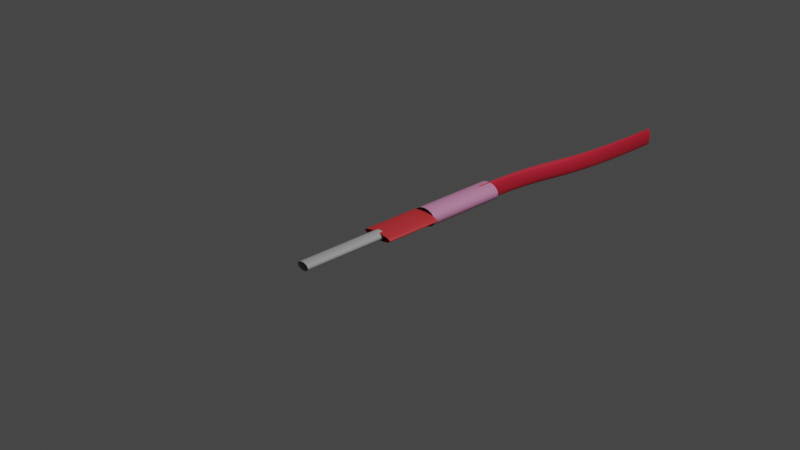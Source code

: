 # Source: jack-cables.blend  (saved by Blender 3.2.14; exported with 4.5.12 LTS)
import bpy
from mathutils import Matrix  # noqa: F401  (used for matrix-valued properties, if any)

bpy.ops.wm.read_factory_settings(use_empty=True)
scene = bpy.context.scene
scene.name = 'Scene'

# ---- collections
col_collection = bpy.data.collections.new('Collection'); scene.collection.children.link(col_collection)

# ---- materials (node trees are filled in below, after node groups)
mat_material_002 = bpy.data.materials.new('Material.002')
mat_material_002.use_transparent_shadow = False
mat_material_002.diffuse_color = (0.8, 0.06295, 0.129, 1.0)
mat_material_003 = bpy.data.materials.new('Material.003')
mat_material_003.use_transparent_shadow = False
mat_material_003.diffuse_color = (0.9258, 0.9258, 0.9258, 1.0)
mat_material_001 = bpy.data.materials.new('Material.001')
mat_material_001.use_transparent_shadow = False
mat_material_001.diffuse_color = (0.8, 0.006018, 0.01494, 1.0)
mat_material_004 = bpy.data.materials.new('Material.004')
mat_material_004.use_transparent_shadow = False
mat_material_004.diffuse_color = (0.8, 0.0125, 0.03548, 1.0)
mat_material_005 = bpy.data.materials.new('Material.005')
mat_material_005.use_transparent_shadow = False
mat_material_005.diffuse_color = (0.016, 0.001308, 0.002362, 1.0)
mat_material_006 = bpy.data.materials.new('Material.006')
mat_material_006.use_transparent_shadow = False
mat_material_006.diffuse_color = (0.01341, 0.0007202, 0.001312, 1.0)
mat_material_007 = bpy.data.materials.new('Material.007')
mat_material_007.use_transparent_shadow = False
mat_material_007.diffuse_color = (0.9258, 0.9258, 0.9258, 1.0)
mat_material_008 = bpy.data.materials.new('Material.008')
mat_material_008.use_transparent_shadow = False
mat_material_008.diffuse_color = (0.01341, 0.002852, 0.004139, 1.0)

# ---- material node trees
mat_material_002.use_nodes = True; mat_material_002.node_tree.nodes.clear()
_N = mat_material_002.node_tree.nodes; _L = mat_material_002.node_tree.links
n0 = _N.new('ShaderNodeBsdfPrincipled'); n0.name = 'Principled BSDF'; n0.location = (10, 300)
n0.distribution = 'GGX'
n0.subsurface_method = 'RANDOM_WALK_SKIN'
n0.inputs[0].default_value = (0.8, 0.3201, 0.5584, 1.0)
n0.inputs[3].default_value = 1.45
n0.inputs[27].default_value = (0.0, 0.0, 0.0, 1.0)
n0.inputs[28].default_value = 1.0
n1 = _N.new('ShaderNodeOutputMaterial'); n1.name = 'Material Output'; n1.location = (300, 300)
_L.new(n0.outputs[0], n1.inputs[0])
n1.is_active_output = True
mat_material_003.use_nodes = True; mat_material_003.node_tree.nodes.clear()
_N = mat_material_003.node_tree.nodes; _L = mat_material_003.node_tree.links
n0 = _N.new('ShaderNodeBsdfPrincipled'); n0.name = 'Principled BSDF'; n0.location = (10, 300)
n0.distribution = 'GGX'
n0.subsurface_method = 'RANDOM_WALK_SKIN'
n0.inputs[0].default_value = (0.5173, 0.5173, 0.5173, 1.0)
n0.inputs[3].default_value = 1.45
n0.inputs[27].default_value = (0.0, 0.0, 0.0, 1.0)
n0.inputs[28].default_value = 1.0
n1 = _N.new('ShaderNodeOutputMaterial'); n1.name = 'Material Output'; n1.location = (300, 300)
_L.new(n0.outputs[0], n1.inputs[0])
n1.is_active_output = True
mat_material_001.use_nodes = True; mat_material_001.node_tree.nodes.clear()
_N = mat_material_001.node_tree.nodes; _L = mat_material_001.node_tree.links
n0 = _N.new('ShaderNodeBsdfPrincipled'); n0.name = 'Principled BSDF'; n0.location = (10, 300)
n0.distribution = 'GGX'
n0.subsurface_method = 'RANDOM_WALK_SKIN'
n0.inputs[0].default_value = (0.8, 0.04293, 0.05178, 1.0)
n0.inputs[3].default_value = 1.45
n0.inputs[27].default_value = (0.0, 0.0, 0.0, 1.0)
n0.inputs[28].default_value = 1.0
n1 = _N.new('ShaderNodeOutputMaterial'); n1.name = 'Material Output'; n1.location = (300, 300)
_L.new(n0.outputs[0], n1.inputs[0])
n1.is_active_output = True
mat_material_004.use_nodes = True; mat_material_004.node_tree.nodes.clear()
_N = mat_material_004.node_tree.nodes; _L = mat_material_004.node_tree.links
n0 = _N.new('ShaderNodeBsdfPrincipled'); n0.name = 'Principled BSDF'; n0.location = (10, 300)
n0.distribution = 'GGX'
n0.subsurface_method = 'RANDOM_WALK_SKIN'
n0.inputs[0].default_value = (0.8, 0.02269, 0.05309, 1.0)
n0.inputs[3].default_value = 1.45
n0.inputs[27].default_value = (0.0, 0.0, 0.0, 1.0)
n0.inputs[28].default_value = 1.0
n1 = _N.new('ShaderNodeOutputMaterial'); n1.name = 'Material Output'; n1.location = (300, 300)
_L.new(n0.outputs[0], n1.inputs[0])
n1.is_active_output = True
mat_material_005.use_nodes = True; mat_material_005.node_tree.nodes.clear()
_N = mat_material_005.node_tree.nodes; _L = mat_material_005.node_tree.links
n0 = _N.new('ShaderNodeBsdfPrincipled'); n0.name = 'Principled BSDF'; n0.location = (10, 300)
n0.distribution = 'GGX'
n0.subsurface_method = 'RANDOM_WALK_SKIN'
n0.inputs[0].default_value = (0.8, 0.02269, 0.05309, 1.0)
n0.inputs[3].default_value = 1.45
n0.inputs[27].default_value = (0.0, 0.0, 0.0, 1.0)
n0.inputs[28].default_value = 1.0
n1 = _N.new('ShaderNodeOutputMaterial'); n1.name = 'Material Output'; n1.location = (300, 300)
_L.new(n0.outputs[0], n1.inputs[0])
n1.is_active_output = True
mat_material_006.use_nodes = True; mat_material_006.node_tree.nodes.clear()
_N = mat_material_006.node_tree.nodes; _L = mat_material_006.node_tree.links
n0 = _N.new('ShaderNodeBsdfPrincipled'); n0.name = 'Principled BSDF'; n0.location = (10, 300)
n0.distribution = 'GGX'
n0.subsurface_method = 'RANDOM_WALK_SKIN'
n0.inputs[0].default_value = (0.8, 0.04293, 0.05178, 1.0)
n0.inputs[3].default_value = 1.45
n0.inputs[27].default_value = (0.0, 0.0, 0.0, 1.0)
n0.inputs[28].default_value = 1.0
n1 = _N.new('ShaderNodeOutputMaterial'); n1.name = 'Material Output'; n1.location = (300, 300)
_L.new(n0.outputs[0], n1.inputs[0])
n1.is_active_output = True
mat_material_007.use_nodes = True; mat_material_007.node_tree.nodes.clear()
_N = mat_material_007.node_tree.nodes; _L = mat_material_007.node_tree.links
n0 = _N.new('ShaderNodeBsdfPrincipled'); n0.name = 'Principled BSDF'; n0.location = (10, 300)
n0.distribution = 'GGX'
n0.subsurface_method = 'RANDOM_WALK_SKIN'
n0.inputs[0].default_value = (0.5173, 0.5173, 0.5173, 1.0)
n0.inputs[3].default_value = 1.45
n0.inputs[27].default_value = (0.0, 0.0, 0.0, 1.0)
n0.inputs[28].default_value = 1.0
n1 = _N.new('ShaderNodeOutputMaterial'); n1.name = 'Material Output'; n1.location = (300, 300)
_L.new(n0.outputs[0], n1.inputs[0])
n1.is_active_output = True
mat_material_008.use_nodes = True; mat_material_008.node_tree.nodes.clear()
_N = mat_material_008.node_tree.nodes; _L = mat_material_008.node_tree.links
n0 = _N.new('ShaderNodeBsdfPrincipled'); n0.name = 'Principled BSDF'; n0.location = (10, 300)
n0.distribution = 'GGX'
n0.subsurface_method = 'RANDOM_WALK_SKIN'
n0.inputs[0].default_value = (0.8, 0.3201, 0.5584, 1.0)
n0.inputs[3].default_value = 1.45
n0.inputs[27].default_value = (0.0, 0.0, 0.0, 1.0)
n0.inputs[28].default_value = 1.0
n1 = _N.new('ShaderNodeOutputMaterial'); n1.name = 'Material Output'; n1.location = (300, 300)
_L.new(n0.outputs[0], n1.inputs[0])
n1.is_active_output = True

# ---- world
world_world = bpy.data.worlds.new('World'); scene.world = world_world
world_world.use_nodes = True; world_world.node_tree.nodes.clear()
_N = world_world.node_tree.nodes; _L = world_world.node_tree.links
n0 = _N.new('ShaderNodeOutputWorld'); n0.name = 'World Output'; n0.location = (300, 300)
n1 = _N.new('ShaderNodeBackground'); n1.name = 'Background'; n1.location = (10, 300)
n1.inputs[0].default_value = (0.05088, 0.05088, 0.05088, 1.0)
_L.new(n1.outputs[0], n0.inputs[0])
n0.is_active_output = True
world_world.color = (0.05088, 0.05088, 0.05088)
world_world.use_sun_shadow = False
world_world.sun_shadow_jitter_overblur = 0.0

# ---- cameras
cam_camera = bpy.data.cameras.new('Camera')
cam_camera.clip_end = 100.0
cam_camera.ortho_scale = 7.314

# ---- lights
light_light = bpy.data.lights.new('Light', 'POINT')
light_light.transmission_factor = 0.0
light_light.energy = 1000.0
light_light.shadow_soft_size = 0.1
light_light.shadow_maximum_resolution = 0.006
light_light.use_absolute_resolution = True

# ---- curves / text
cu_beziercurve = bpy.data.curves.new('BezierCurve', 'CURVE')
cu_beziercurve.dimensions = '3D'
_sp = cu_beziercurve.splines.new('BEZIER'); _sp.bezier_points.add(1)
_sp.bezier_points.foreach_set('co', [-1.278, -0.009487, 0.0, 1.0, -0.009115, 0.0])
_sp.bezier_points.foreach_set('handle_left', [-1.985, -0.008131, 0.0, 1.216e-05, -0.009115, 0.0])
_sp.bezier_points.foreach_set('handle_right', [-0.54, -0.0109, 0.0, 2.0, -0.009115, 0.0])
for _p, _l, _r in zip(_sp.bezier_points, ['ALIGNED', 'ALIGNED'], ['ALIGNED', 'ALIGNED']): _p.handle_left_type = _l; _p.handle_right_type = _r
_sp.order_u = 0
_sp.order_v = 0
cu_beziercurve.materials.append(mat_material_002)
cu_beziercurve.use_path = True
cu_beziercurve.bevel_mode = 'OBJECT'
cu_beziercurve.fill_mode = 'FULL'
cu_beziercircle = bpy.data.curves.new('BezierCircle', 'CURVE')
cu_beziercircle.dimensions = '3D'
_sp = cu_beziercircle.splines.new('BEZIER'); _sp.bezier_points.add(3)
_sp.bezier_points.foreach_set('co', [-1.0, 0.0, 0.0, 0.0, 1.0, 0.0, 1.0, 0.0, 0.0, 0.0, -1.0, 0.0])
_sp.bezier_points.foreach_set('handle_left', [-1.0, -0.5521, 0.0, -0.5521, 1.0, 0.0, 1.0, 0.5521, 0.0, 0.5521, -1.0, 0.0])
_sp.bezier_points.foreach_set('handle_right', [-1.0, 0.5521, 0.0, 0.5521, 1.0, 0.0, 1.0, -0.5521, 0.0, -0.5521, -1.0, 0.0])
for _p, _l, _r in zip(_sp.bezier_points, ['AUTO', 'AUTO', 'AUTO', 'AUTO'], ['AUTO', 'AUTO', 'AUTO', 'AUTO']): _p.handle_left_type = _l; _p.handle_right_type = _r
_sp.order_u = 0
_sp.order_v = 0
_sp.use_cyclic_u = True
cu_beziercircle.use_path = True
cu_beziercircle.bevel_mode = 'OBJECT'
cu_beziercircle.fill_mode = 'FULL'
cu_beziercurve_001 = bpy.data.curves.new('BezierCurve.001', 'CURVE')
cu_beziercurve_001.dimensions = '3D'
_sp = cu_beziercurve_001.splines.new('BEZIER'); _sp.bezier_points.add(1)
_sp.bezier_points.foreach_set('co', [-1.278, -0.009487, 0.0, 1.0, -0.009115, 0.0])
_sp.bezier_points.foreach_set('handle_left', [-1.985, -0.008131, 0.0, 1.216e-05, -0.009115, 0.0])
_sp.bezier_points.foreach_set('handle_right', [-0.54, -0.0109, 0.0, 2.0, -0.009115, 0.0])
for _p, _l, _r in zip(_sp.bezier_points, ['ALIGNED', 'ALIGNED'], ['ALIGNED', 'ALIGNED']): _p.handle_left_type = _l; _p.handle_right_type = _r
_sp.order_u = 0
_sp.order_v = 0
cu_beziercurve_001.materials.append(mat_material_003)
cu_beziercurve_001.use_path = True
cu_beziercurve_001.bevel_mode = 'OBJECT'
cu_beziercurve_001.fill_mode = 'FULL'
cu_beziercurve_002 = bpy.data.curves.new('BezierCurve.002', 'CURVE')
cu_beziercurve_002.dimensions = '3D'
_sp = cu_beziercurve_002.splines.new('BEZIER'); _sp.bezier_points.add(1)
_sp.bezier_points.foreach_set('co', [-1.278, -0.009487, 0.0, 1.0, -0.009115, 0.0])
_sp.bezier_points.foreach_set('handle_left', [-1.985, -0.008131, 0.0, 1.216e-05, -0.009115, 0.0])
_sp.bezier_points.foreach_set('handle_right', [-0.54, -0.0109, 0.0, 2.0, -0.009115, 0.0])
for _p, _l, _r in zip(_sp.bezier_points, ['ALIGNED', 'ALIGNED'], ['ALIGNED', 'ALIGNED']): _p.handle_left_type = _l; _p.handle_right_type = _r
_sp.order_u = 0
_sp.order_v = 0
cu_beziercurve_002.materials.append(mat_material_001)
cu_beziercurve_002.use_path = True
cu_beziercurve_002.bevel_mode = 'OBJECT'
cu_beziercurve_002.fill_mode = 'FULL'
cu_beziercurve_003 = bpy.data.curves.new('BezierCurve.003', 'CURVE')
cu_beziercurve_003.dimensions = '3D'
_sp = cu_beziercurve_003.splines.new('BEZIER'); _sp.bezier_points.add(1)
_sp.bezier_points.foreach_set('co', [-1.248, 0.02008, 0.0, 0.279, -0.6194, 0.0])
_sp.bezier_points.foreach_set('handle_left', [-1.955, 0.02144, 0.0, -0.721, -0.6194, 0.0])
_sp.bezier_points.foreach_set('handle_right', [-0.5099, 0.01867, 0.0, 1.279, -0.6194, 0.0])
for _p, _l, _r in zip(_sp.bezier_points, ['ALIGNED', 'ALIGNED'], ['ALIGNED', 'ALIGNED']): _p.handle_left_type = _l; _p.handle_right_type = _r
_sp.order_u = 0
_sp.order_v = 0
cu_beziercurve_003.materials.append(mat_material_004)
cu_beziercurve_003.use_path = True
cu_beziercurve_003.bevel_mode = 'OBJECT'
cu_beziercurve_003.fill_mode = 'FULL'
cu_beziercurve_004 = bpy.data.curves.new('BezierCurve.004', 'CURVE')
cu_beziercurve_004.dimensions = '3D'
_sp = cu_beziercurve_004.splines.new('BEZIER'); _sp.bezier_points.add(1)
_sp.bezier_points.foreach_set('co', [-1.248, 0.02008, 0.0, 0.279, -0.6194, 0.0])
_sp.bezier_points.foreach_set('handle_left', [-1.955, 0.02144, 0.0, -0.721, -0.6194, 0.0])
_sp.bezier_points.foreach_set('handle_right', [-0.5099, 0.01867, 0.0, 1.279, -0.6194, 0.0])
for _p, _l, _r in zip(_sp.bezier_points, ['ALIGNED', 'ALIGNED'], ['ALIGNED', 'ALIGNED']): _p.handle_left_type = _l; _p.handle_right_type = _r
_sp.order_u = 0
_sp.order_v = 0
cu_beziercurve_004.materials.append(mat_material_005)
cu_beziercurve_004.use_path = True
cu_beziercurve_004.bevel_mode = 'OBJECT'
cu_beziercurve_004.fill_mode = 'FULL'
cu_beziercurve_005 = bpy.data.curves.new('BezierCurve.005', 'CURVE')
cu_beziercurve_005.dimensions = '3D'
_sp = cu_beziercurve_005.splines.new('BEZIER'); _sp.bezier_points.add(1)
_sp.bezier_points.foreach_set('co', [-1.278, -0.009487, 0.0, 1.0, -0.009115, 0.0])
_sp.bezier_points.foreach_set('handle_left', [-1.985, -0.008131, 0.0, 1.216e-05, -0.009115, 0.0])
_sp.bezier_points.foreach_set('handle_right', [-0.54, -0.0109, 0.0, 2.0, -0.009115, 0.0])
for _p, _l, _r in zip(_sp.bezier_points, ['ALIGNED', 'ALIGNED'], ['ALIGNED', 'ALIGNED']): _p.handle_left_type = _l; _p.handle_right_type = _r
_sp.order_u = 0
_sp.order_v = 0
cu_beziercurve_005.materials.append(mat_material_006)
cu_beziercurve_005.use_path = True
cu_beziercurve_005.bevel_mode = 'OBJECT'
cu_beziercurve_005.fill_mode = 'FULL'
cu_beziercurve_006 = bpy.data.curves.new('BezierCurve.006', 'CURVE')
cu_beziercurve_006.dimensions = '3D'
_sp = cu_beziercurve_006.splines.new('BEZIER'); _sp.bezier_points.add(1)
_sp.bezier_points.foreach_set('co', [-1.278, -0.009487, 0.0, 1.0, -0.009115, 0.0])
_sp.bezier_points.foreach_set('handle_left', [-1.985, -0.008131, 0.0, 1.216e-05, -0.009115, 0.0])
_sp.bezier_points.foreach_set('handle_right', [-0.54, -0.0109, 0.0, 2.0, -0.009115, 0.0])
for _p, _l, _r in zip(_sp.bezier_points, ['ALIGNED', 'ALIGNED'], ['ALIGNED', 'ALIGNED']): _p.handle_left_type = _l; _p.handle_right_type = _r
_sp.order_u = 0
_sp.order_v = 0
cu_beziercurve_006.materials.append(mat_material_007)
cu_beziercurve_006.use_path = True
cu_beziercurve_006.bevel_mode = 'OBJECT'
cu_beziercurve_006.fill_mode = 'FULL'
cu_beziercurve_007 = bpy.data.curves.new('BezierCurve.007', 'CURVE')
cu_beziercurve_007.dimensions = '3D'
_sp = cu_beziercurve_007.splines.new('BEZIER'); _sp.bezier_points.add(1)
_sp.bezier_points.foreach_set('co', [-1.278, -0.009487, 0.0, 1.0, -0.009115, 0.0])
_sp.bezier_points.foreach_set('handle_left', [-1.985, -0.008131, 0.0, 1.216e-05, -0.009115, 0.0])
_sp.bezier_points.foreach_set('handle_right', [-0.54, -0.0109, 0.0, 2.0, -0.009115, 0.0])
for _p, _l, _r in zip(_sp.bezier_points, ['ALIGNED', 'ALIGNED'], ['ALIGNED', 'ALIGNED']): _p.handle_left_type = _l; _p.handle_right_type = _r
_sp.order_u = 0
_sp.order_v = 0
cu_beziercurve_007.materials.append(mat_material_008)
cu_beziercurve_007.use_path = True
cu_beziercurve_007.bevel_mode = 'OBJECT'
cu_beziercurve_007.fill_mode = 'FULL'
cu_beziercircle_001 = bpy.data.curves.new('BezierCircle.001', 'CURVE')
cu_beziercircle_001.dimensions = '3D'
_sp = cu_beziercircle_001.splines.new('BEZIER'); _sp.bezier_points.add(3)
_sp.bezier_points.foreach_set('co', [-1.0, 0.0, 0.0, 0.0, 1.0, 0.0, 1.0, 0.0, 0.0, 0.0, -1.0, 0.0])
_sp.bezier_points.foreach_set('handle_left', [-1.0, -0.5521, 0.0, -0.5521, 1.0, 0.0, 1.0, 0.5521, 0.0, 0.5521, -1.0, 0.0])
_sp.bezier_points.foreach_set('handle_right', [-1.0, 0.5521, 0.0, 0.5521, 1.0, 0.0, 1.0, -0.5521, 0.0, -0.5521, -1.0, 0.0])
for _p, _l, _r in zip(_sp.bezier_points, ['AUTO', 'AUTO', 'AUTO', 'AUTO'], ['AUTO', 'AUTO', 'AUTO', 'AUTO']): _p.handle_left_type = _l; _p.handle_right_type = _r
_sp.order_u = 0
_sp.order_v = 0
_sp.use_cyclic_u = True
cu_beziercircle_001.use_path = True
cu_beziercircle_001.bevel_mode = 'OBJECT'
cu_beziercircle_001.fill_mode = 'FULL'

# ---- objects
ob_light = bpy.data.objects.new('Light', light_light)
ob_camera = bpy.data.objects.new('Camera', cam_camera)
ob_beziercurve = bpy.data.objects.new('BezierCurve', cu_beziercurve)
ob_beziercircle = bpy.data.objects.new('BezierCircle', cu_beziercircle)
ob_beziercurve_001 = bpy.data.objects.new('BezierCurve.001', cu_beziercurve_001)
ob_beziercurve_002 = bpy.data.objects.new('BezierCurve.002', cu_beziercurve_002)
ob_beziercurve_003 = bpy.data.objects.new('BezierCurve.003', cu_beziercurve_003)
ob_empty = bpy.data.objects.new('Empty', None)
ob_beziercurve_004 = bpy.data.objects.new('BezierCurve.004', cu_beziercurve_004)
ob_beziercurve_005 = bpy.data.objects.new('BezierCurve.005', cu_beziercurve_005)
ob_beziercurve_006 = bpy.data.objects.new('BezierCurve.006', cu_beziercurve_006)
ob_beziercurve_007 = bpy.data.objects.new('BezierCurve.007', cu_beziercurve_007)
ob_beziercircle_001 = bpy.data.objects.new('BezierCircle.001', cu_beziercircle_001)

# ---- transforms, parenting, visibility, modifiers, constraints
ob_light.location = (4.076, 1.005, 5.904)
ob_light.rotation_euler = (0.6503, 0.05522, 1.866)
ob_light.lock_rotations_4d = False
ob_light.empty_display_type = 'ARROWS'
ob_light.color = (0.0, 0.0, 0.0, 0.0)
ob_light.lineart.crease_threshold = 0.0
ob_camera.location = (7.359, -6.926, 4.958)
ob_camera.rotation_euler = (1.109, 0.0, 0.8149)
ob_camera.lock_rotations_4d = False
ob_camera.empty_display_type = 'ARROWS'
ob_camera.color = (0.0, 0.0, 0.0, 0.0)
ob_camera.display_type = 'WIRE'
ob_camera.lineart.crease_threshold = 0.0
ob_beziercurve.parent = ob_empty
ob_beziercurve.matrix_parent_inverse = Matrix(((0.7363, -0.0, 0.0, -0.1483), (-0.0, 0.7363, -0.0, -0.381), (0.0, -0.0, 0.7363, -0.1257), (-0.0, 0.0, -0.0, 1.0)))
ob_beziercurve.location = (0.02232, 0.9008, -0.09815)
ob_beziercurve.rotation_euler = (0.0, -0.0, 1.569)
ob_beziercurve.scale = (0.4241, -1.642, -1.151)
ob_beziercircle.location = (1.037, -1.762, -5.96e-05)
ob_beziercircle.scale = (-0.08745, -0.08745, -0.08745)
ob_beziercurve_001.parent = ob_empty
ob_beziercurve_001.matrix_parent_inverse = Matrix(((0.7363, -0.0, 0.0, -0.1483), (-0.0, 0.7363, -0.0, -0.381), (0.0, -0.0, 0.7363, -0.1257), (-0.0, 0.0, -0.0, 1.0)))
ob_beziercurve_001.location = (-0.003216, -0.7012, -0.07737)
ob_beziercurve_001.rotation_euler = (0.0, -0.0, 1.569)
ob_beziercurve_001.scale = (0.4342, 0.8823, 0.5127)
ob_beziercurve_002.parent = ob_empty
ob_beziercurve_002.matrix_parent_inverse = Matrix(((0.7363, -0.0, 0.0, -0.1483), (-0.0, 0.7363, -0.0, -0.381), (0.0, -0.0, 0.7363, -0.1257), (-0.0, 0.0, -0.0, 1.0)))
ob_beziercurve_002.location = (-0.004844, 0.06125, -0.07737)
ob_beziercurve_002.rotation_euler = (0.0, -0.0, 1.569)
ob_beziercurve_002.scale = (0.293, 2.113, 0.4604)
ob_beziercurve_003.parent = ob_empty
ob_beziercurve_003.matrix_parent_inverse = Matrix(((0.7363, -0.0, 0.0, -0.1483), (-0.0, 0.7363, -0.0, -0.381), (0.0, -0.0, 0.7363, -0.1257), (-0.0, 0.0, -0.0, 1.0)))
ob_beziercurve_003.location = (0.02935, 3.39, -0.09911)
ob_beziercurve_003.rotation_euler = (0.0, -0.0, 1.569)
ob_beziercurve_003.scale = (1.78, 0.3953, 1.194)
ob_empty.location = (0.2014, 0.5174, 0.1708)
ob_empty.scale = (1.358, 1.358, 1.358)
ob_empty.empty_display_type = 'CUBE'
ob_empty.empty_display_size = 3.51
ob_beziercurve_004.location = (9.394, 2.125, -0.08786)
ob_beziercurve_004.rotation_euler = (0.0, -0.0, 1.569)
ob_beziercurve_004.scale = (1.78, 0.3953, 1.194)
ob_beziercurve_005.location = (9.36, -1.204, -0.06612)
ob_beziercurve_005.rotation_euler = (0.0, -0.0, 1.569)
ob_beziercurve_005.scale = (0.293, 2.113, 0.4604)
ob_beziercurve_006.location = (9.361, -1.966, -0.06612)
ob_beziercurve_006.rotation_euler = (0.0, -0.0, 1.569)
ob_beziercurve_006.scale = (0.4342, 0.8823, 0.5127)
ob_beziercurve_007.location = (9.387, -0.3641, -0.0869)
ob_beziercurve_007.rotation_euler = (0.0, -0.0, 1.569)
ob_beziercurve_007.scale = (0.4241, -1.642, -1.151)
ob_beziercircle_001.location = (10.4, -3.027, 0.01119)
ob_beziercircle_001.scale = (-0.08745, -0.08745, -0.08745)
cu_beziercurve.bevel_object = ob_beziercircle
cu_beziercurve_001.bevel_object = ob_beziercircle
cu_beziercurve_002.bevel_object = ob_beziercircle
cu_beziercurve_003.bevel_object = ob_beziercircle
cu_beziercurve_004.bevel_object = ob_beziercircle_001
cu_beziercurve_005.bevel_object = ob_beziercircle_001
cu_beziercurve_006.bevel_object = ob_beziercircle_001
cu_beziercurve_007.bevel_object = ob_beziercircle_001

# ---- collection membership
col_collection.objects.link(ob_light)
col_collection.objects.link(ob_camera)
col_collection.objects.link(ob_beziercurve)
col_collection.objects.link(ob_beziercircle)
col_collection.objects.link(ob_beziercurve_001)
col_collection.objects.link(ob_beziercurve_002)
col_collection.objects.link(ob_beziercurve_003)
col_collection.objects.link(ob_empty)
col_collection.objects.link(ob_beziercurve_004)
col_collection.objects.link(ob_beziercurve_005)
col_collection.objects.link(ob_beziercurve_006)
col_collection.objects.link(ob_beziercurve_007)
col_collection.objects.link(ob_beziercircle_001)

# ---- scene / render settings (as saved in the file)
scene.camera = ob_camera
scene.frame_start = 1; scene.frame_end = 250; scene.frame_set(1)
scene.render.engine = 'BLENDER_EEVEE_NEXT'
scene.cycles.sampling_pattern = 'TABULATED_SOBOL'
scene.cycles.use_light_tree = False
scene.view_settings.view_transform = 'Filmic'
bpy.context.view_layer.update()
